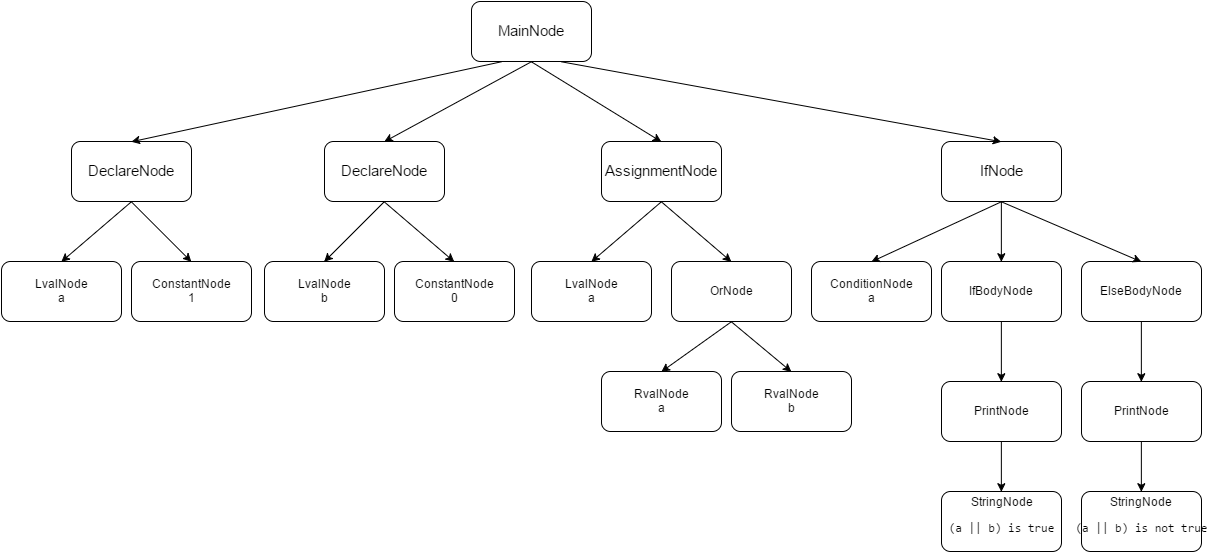

The diagram above was exported from draw.io. Its source (the exported page's mxGraphModel, read from the mxfile embedded in the PNG):
<mxGraphModel dx="2043" dy="994" grid="1" gridSize="10" guides="1" tooltips="1" connect="1" arrows="1" fold="1" page="1" pageScale="1" pageWidth="826" pageHeight="1169" background="#ffffff" math="0" shadow="0">
  <root>
    <mxCell id="0" />
    <mxCell id="1" parent="0" />
    <mxCell id="2" value="MainNode" style="rounded=1;whiteSpace=wrap;html=1;fontSize=15;" vertex="1" parent="1">
      <mxGeometry x="620" y="20" width="120" height="60" as="geometry" />
    </mxCell>
    <mxCell id="3" value="DeclareNode" style="rounded=1;whiteSpace=wrap;html=1;fontSize=15;" vertex="1" parent="1">
      <mxGeometry x="220" y="160" width="120" height="60" as="geometry" />
    </mxCell>
    <mxCell id="4" value="DeclareNode" style="rounded=1;whiteSpace=wrap;html=1;fontSize=15;" vertex="1" parent="1">
      <mxGeometry x="473" y="160" width="120" height="60" as="geometry" />
    </mxCell>
    <mxCell id="5" value="AssignmentNode" style="rounded=1;whiteSpace=wrap;html=1;fontSize=15;" vertex="1" parent="1">
      <mxGeometry x="750" y="160" width="120" height="60" as="geometry" />
    </mxCell>
    <mxCell id="6" value="IfNode" style="rounded=1;whiteSpace=wrap;html=1;fontSize=15;" vertex="1" parent="1">
      <mxGeometry x="1090" y="160" width="120" height="60" as="geometry" />
    </mxCell>
    <mxCell id="9" value="LvalNode&lt;div&gt;a&lt;/div&gt;" style="rounded=1;whiteSpace=wrap;html=1;" vertex="1" parent="1">
      <mxGeometry x="150" y="280" width="120" height="60" as="geometry" />
    </mxCell>
    <mxCell id="10" value="ConstantNode&lt;div&gt;1&lt;/div&gt;" style="rounded=1;whiteSpace=wrap;html=1;" vertex="1" parent="1">
      <mxGeometry x="280" y="280" width="120" height="60" as="geometry" />
    </mxCell>
    <mxCell id="11" value="LvalNode&lt;div&gt;b&lt;/div&gt;" style="rounded=1;whiteSpace=wrap;html=1;" vertex="1" parent="1">
      <mxGeometry x="413" y="280" width="120" height="60" as="geometry" />
    </mxCell>
    <mxCell id="12" value="ConstantNode&lt;div&gt;0&lt;/div&gt;" style="rounded=1;whiteSpace=wrap;html=1;" vertex="1" parent="1">
      <mxGeometry x="543" y="280" width="120" height="60" as="geometry" />
    </mxCell>
    <mxCell id="13" value="LvalNode&lt;div&gt;a&lt;/div&gt;" style="rounded=1;whiteSpace=wrap;html=1;" vertex="1" parent="1">
      <mxGeometry x="680" y="280" width="120" height="60" as="geometry" />
    </mxCell>
    <mxCell id="14" value="OrNode" style="rounded=1;whiteSpace=wrap;html=1;" vertex="1" parent="1">
      <mxGeometry x="820" y="280" width="120" height="60" as="geometry" />
    </mxCell>
    <mxCell id="15" value="ConditionNode&lt;div&gt;a&lt;/div&gt;" style="rounded=1;whiteSpace=wrap;html=1;" vertex="1" parent="1">
      <mxGeometry x="960" y="280" width="120" height="60" as="geometry" />
    </mxCell>
    <mxCell id="16" value="IfBodyNode" style="rounded=1;whiteSpace=wrap;html=1;" vertex="1" parent="1">
      <mxGeometry x="1090" y="280" width="120" height="60" as="geometry" />
    </mxCell>
    <mxCell id="17" value="ElseBodyNode" style="rounded=1;whiteSpace=wrap;html=1;" vertex="1" parent="1">
      <mxGeometry x="1230" y="280" width="120" height="60" as="geometry" />
    </mxCell>
    <mxCell id="18" value="RvalNode&lt;div&gt;a&lt;/div&gt;" style="rounded=1;whiteSpace=wrap;html=1;" vertex="1" parent="1">
      <mxGeometry x="750" y="390" width="120" height="60" as="geometry" />
    </mxCell>
    <mxCell id="19" value="RvalNode&lt;div&gt;b&lt;/div&gt;" style="rounded=1;whiteSpace=wrap;html=1;" vertex="1" parent="1">
      <mxGeometry x="880" y="390" width="120" height="60" as="geometry" />
    </mxCell>
    <mxCell id="20" value="PrintNode" style="rounded=1;whiteSpace=wrap;html=1;" vertex="1" parent="1">
      <mxGeometry x="1090" y="400" width="120" height="60" as="geometry" />
    </mxCell>
    <mxCell id="21" value="StringNode&lt;div&gt;&lt;pre&gt;(a || b) is true&lt;/pre&gt;&lt;/div&gt;" style="rounded=1;whiteSpace=wrap;html=1;" vertex="1" parent="1">
      <mxGeometry x="1090" y="510" width="120" height="60" as="geometry" />
    </mxCell>
    <mxCell id="22" value="PrintNode" style="rounded=1;whiteSpace=wrap;html=1;" vertex="1" parent="1">
      <mxGeometry x="1230" y="400" width="120" height="60" as="geometry" />
    </mxCell>
    <mxCell id="23" value="StringNode&lt;div&gt;&lt;pre&gt;(a || b) is not true&lt;/pre&gt;&lt;/div&gt;" style="rounded=1;whiteSpace=wrap;html=1;" vertex="1" parent="1">
      <mxGeometry x="1230" y="510" width="120" height="60" as="geometry" />
    </mxCell>
    <mxCell id="24" value="" style="endArrow=classic;html=1;fontSize=15;exitX=0.25;exitY=1;entryX=0.5;entryY=0;" edge="1" parent="1" source="2" target="3">
      <mxGeometry width="50" height="50" relative="1" as="geometry">
        <mxPoint x="660" y="86" as="sourcePoint" />
        <mxPoint x="-110" y="630" as="targetPoint" />
      </mxGeometry>
    </mxCell>
    <mxCell id="26" value="" style="endArrow=classic;html=1;fontSize=15;exitX=0.5;exitY=1;entryX=0.5;entryY=0;" edge="1" parent="1" source="2" target="4">
      <mxGeometry width="50" height="50" relative="1" as="geometry">
        <mxPoint x="-160" y="680" as="sourcePoint" />
        <mxPoint x="-110" y="630" as="targetPoint" />
      </mxGeometry>
    </mxCell>
    <mxCell id="28" value="" style="endArrow=classic;html=1;fontSize=15;exitX=0.5;exitY=1;entryX=0.5;entryY=0;" edge="1" parent="1" source="2" target="5">
      <mxGeometry x="290" y="440" width="50" height="50" as="geometry">
        <mxPoint x="290" y="490" as="sourcePoint" />
        <mxPoint x="340" y="440" as="targetPoint" />
      </mxGeometry>
    </mxCell>
    <mxCell id="29" value="" style="endArrow=classic;html=1;fontSize=15;exitX=0.75;exitY=1;entryX=0.5;entryY=0;" edge="1" parent="1" source="2" target="6">
      <mxGeometry x="410" y="470" width="50" height="50" as="geometry">
        <mxPoint x="410" y="520" as="sourcePoint" />
        <mxPoint x="460" y="470" as="targetPoint" />
      </mxGeometry>
    </mxCell>
    <mxCell id="30" value="" style="endArrow=classic;html=1;fontSize=15;exitX=0.5;exitY=1;entryX=0.5;entryY=0;" edge="1" parent="1" source="3" target="9">
      <mxGeometry x="200" y="450" width="50" height="50" as="geometry">
        <mxPoint x="200" y="500" as="sourcePoint" />
        <mxPoint x="250" y="450" as="targetPoint" />
      </mxGeometry>
    </mxCell>
    <mxCell id="31" value="" style="endArrow=classic;html=1;fontSize=15;exitX=0.5;exitY=1;entryX=0.5;entryY=0;" edge="1" parent="1" source="3" target="10">
      <mxGeometry x="235" y="410" width="50" height="50" as="geometry">
        <mxPoint x="235" y="460" as="sourcePoint" />
        <mxPoint x="285" y="410" as="targetPoint" />
      </mxGeometry>
    </mxCell>
    <mxCell id="32" value="" style="endArrow=classic;html=1;fontSize=15;exitX=0.5;exitY=1;entryX=0.5;entryY=0;" edge="1" parent="1" source="4" target="11">
      <mxGeometry x="303" y="420" width="50" height="50" as="geometry">
        <mxPoint x="303" y="470" as="sourcePoint" />
        <mxPoint x="353" y="420" as="targetPoint" />
      </mxGeometry>
    </mxCell>
    <mxCell id="33" value="" style="endArrow=classic;html=1;fontSize=15;exitX=0.5;exitY=1;entryX=0.5;entryY=0;" edge="1" parent="1" source="4" target="12">
      <mxGeometry x="313" y="435" width="50" height="50" as="geometry">
        <mxPoint x="313" y="485" as="sourcePoint" />
        <mxPoint x="363" y="435" as="targetPoint" />
      </mxGeometry>
    </mxCell>
    <mxCell id="34" value="" style="endArrow=classic;html=1;fontSize=15;exitX=0.5;exitY=1;entryX=0.5;entryY=0;" edge="1" parent="1" source="5" target="13">
      <mxGeometry x="370" y="390" width="50" height="50" as="geometry">
        <mxPoint x="370" y="440" as="sourcePoint" />
        <mxPoint x="420" y="390" as="targetPoint" />
      </mxGeometry>
    </mxCell>
    <mxCell id="35" value="" style="endArrow=classic;html=1;fontSize=15;exitX=0.5;exitY=1;entryX=0.5;entryY=0;" edge="1" parent="1" source="5" target="14">
      <mxGeometry x="440" y="405" width="50" height="50" as="geometry">
        <mxPoint x="440" y="455" as="sourcePoint" />
        <mxPoint x="490" y="405" as="targetPoint" />
      </mxGeometry>
    </mxCell>
    <mxCell id="36" value="" style="endArrow=classic;html=1;fontSize=15;exitX=0.5;exitY=1;entryX=0.5;entryY=0;" edge="1" parent="1" source="14" target="18">
      <mxGeometry x="490" y="430" width="50" height="50" as="geometry">
        <mxPoint x="490" y="480" as="sourcePoint" />
        <mxPoint x="540" y="430" as="targetPoint" />
      </mxGeometry>
    </mxCell>
    <mxCell id="37" value="" style="endArrow=classic;html=1;fontSize=15;exitX=0.5;exitY=1;entryX=0.5;entryY=0;" edge="1" parent="1" source="14" target="19">
      <mxGeometry x="465" y="440" width="50" height="50" as="geometry">
        <mxPoint x="465" y="490" as="sourcePoint" />
        <mxPoint x="515" y="440" as="targetPoint" />
      </mxGeometry>
    </mxCell>
    <mxCell id="39" value="" style="endArrow=classic;html=1;fontSize=15;exitX=0.5;exitY=1;entryX=0.5;entryY=0;" edge="1" parent="1" source="6" target="15">
      <mxGeometry width="50" height="50" relative="1" as="geometry">
        <mxPoint x="910" y="230" as="sourcePoint" />
        <mxPoint x="540" y="540" as="targetPoint" />
      </mxGeometry>
    </mxCell>
    <mxCell id="40" value="" style="endArrow=classic;html=1;fontSize=15;exitX=0.5;exitY=1;entryX=0.5;entryY=0;" edge="1" parent="1" source="6" target="16">
      <mxGeometry x="990" y="450" width="50" height="50" as="geometry">
        <mxPoint x="990" y="500" as="sourcePoint" />
        <mxPoint x="1040" y="450" as="targetPoint" />
      </mxGeometry>
    </mxCell>
    <mxCell id="41" value="" style="endArrow=classic;html=1;fontSize=15;exitX=0.5;exitY=1;entryX=0.5;entryY=0;" edge="1" parent="1" source="6" target="17">
      <mxGeometry x="905" y="495" width="50" height="50" as="geometry">
        <mxPoint x="905" y="545" as="sourcePoint" />
        <mxPoint x="955" y="495" as="targetPoint" />
      </mxGeometry>
    </mxCell>
    <mxCell id="42" value="" style="endArrow=classic;html=1;fontSize=15;entryX=0.5;entryY=0;exitX=0.5;exitY=1;" edge="1" parent="1" source="16" target="20">
      <mxGeometry x="-80" y="570" width="50" height="50" as="geometry">
        <mxPoint x="-80" y="620" as="sourcePoint" />
        <mxPoint x="-30" y="570" as="targetPoint" />
      </mxGeometry>
    </mxCell>
    <mxCell id="43" value="" style="endArrow=classic;html=1;fontSize=15;exitX=0.5;exitY=1;entryX=0.5;entryY=0;" edge="1" parent="1" source="20" target="21">
      <mxGeometry x="-70" y="580" width="50" height="50" as="geometry">
        <mxPoint x="-70" y="630" as="sourcePoint" />
        <mxPoint x="330" y="630" as="targetPoint" />
      </mxGeometry>
    </mxCell>
    <mxCell id="44" value="" style="endArrow=classic;html=1;fontSize=15;entryX=0.5;entryY=0;exitX=0.5;exitY=1;" edge="1" parent="1" source="22" target="23">
      <mxGeometry x="-120" y="590" width="50" height="50" as="geometry">
        <mxPoint x="-120" y="640" as="sourcePoint" />
        <mxPoint x="-70" y="590" as="targetPoint" />
      </mxGeometry>
    </mxCell>
    <mxCell id="45" value="" style="endArrow=classic;html=1;fontSize=15;entryX=0.5;entryY=0;exitX=0.5;exitY=1;" edge="1" parent="1" source="17" target="22">
      <mxGeometry x="-110" y="600" width="50" height="50" as="geometry">
        <mxPoint x="-110" y="650" as="sourcePoint" />
        <mxPoint x="-60" y="600" as="targetPoint" />
      </mxGeometry>
    </mxCell>
  </root>
</mxGraphModel>